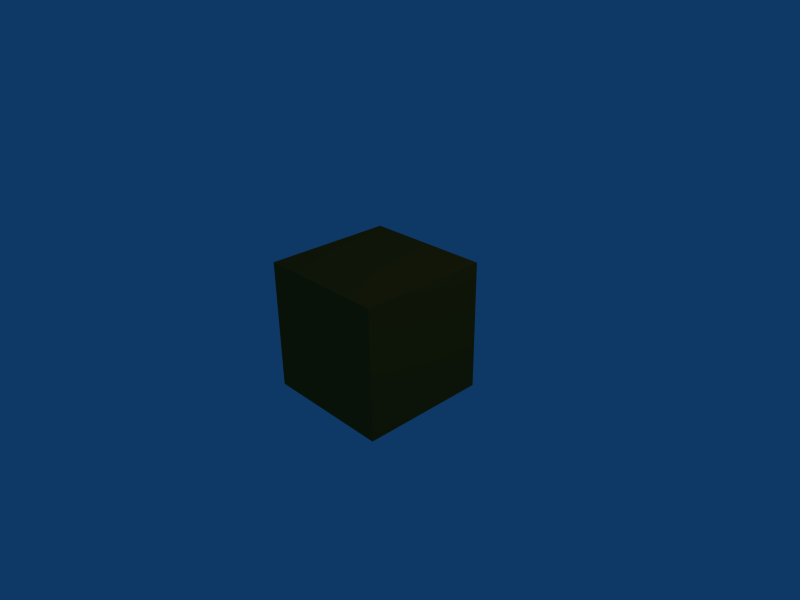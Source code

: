 # Source: cube.blend  (saved by Blender 2.45.0; exported with 4.5.12 LTS)
import bpy
from mathutils import Matrix  # noqa: F401  (used for matrix-valued properties, if any)

bpy.ops.wm.read_factory_settings(use_empty=True)
scene = bpy.context.scene
scene.name = 'Scene'

# ---- collections
col_collection_1 = bpy.data.collections.new('Collection 1'); scene.collection.children.link(col_collection_1)

# ---- materials (node trees are filled in below, after node groups)
mat_material = bpy.data.materials.new('Material')
mat_material.alpha_threshold = 0.0
mat_material.preview_render_type = 'CUBE'
mat_material.diffuse_color = (0.6146, 0.3138, 0.07653, 1.0)
mat_material.roughness = 0.5
mat_material.line_color = (0.0, 0.0, 0.0, 1.0)

# ---- material node trees

# ---- world
world_world = bpy.data.worlds.new('World'); scene.world = world_world
world_world.color = (0.05656, 0.2208, 0.4)
world_world.use_sun_shadow = False
world_world.sun_shadow_jitter_overblur = 0.0
world_world.cycles.sampling_method = 'MANUAL'
world_world.cycles.sample_map_resolution = 256

# ---- cameras
cam_camera = bpy.data.cameras.new('Camera')
cam_camera.passepartout_alpha = 0.2
cam_camera.clip_end = 100.0
cam_camera.lens = 35.0
cam_camera.ortho_scale = 7.314
cam_camera.show_passepartout = False
cam_camera.show_safe_areas = True
cam_camera.dof.focus_distance = 0.0
cam_camera.dof.aperture_fstop = 128.0

# ---- lights
light_spot = bpy.data.lights.new('Spot', 'POINT')
light_spot.transmission_factor = 0.0
light_spot.cutoff_distance = 30.0
light_spot.energy = 100.0
light_spot.shadow_buffer_clip_start = 1.001
light_spot.shadow_soft_size = 1.0
light_spot.shadow_maximum_resolution = 0.006
light_spot.use_absolute_resolution = True
light_spot.cycles.use_multiple_importance_sampling = False

# ---- meshes
me_cube = bpy.data.meshes.new('Cube')
me_cube.from_pydata([(1.0, 1.0, -1.0), (1.0, -1.0, -1.0), (-1.0, -1.0, -1.0), (-1.0, 1.0, -1.0), (1.0, 1.0, 1.0), (1.0, -1.0, 1.0), (-1.0, -1.0, 1.0), (-1.0, 1.0, 1.0)], [], [(0, 1, 2, 3), (4, 7, 6, 5), (0, 4, 5, 1), (1, 5, 6, 2), (2, 6, 7, 3), (4, 0, 3, 7)])
me_cube.materials.append(mat_material)
me_cube.use_remesh_preserve_volume = False
me_cube.use_remesh_preserve_attributes = False
me_cube.use_mirror_vertex_groups = False
me_cube.update()

# ---- objects
ob_cube = bpy.data.objects.new('Cube', me_cube)
ob_lamp = bpy.data.objects.new('Lamp', light_spot)
ob_camera = bpy.data.objects.new('Camera', cam_camera)

# ---- transforms, parenting, visibility, modifiers, constraints
ob_cube.location = (0.0, 0.0, 0.0)
ob_cube.lock_rotations_4d = False
ob_cube.empty_display_type = 'ARROWS'
ob_cube.color = (0.0, 0.0, 0.0, 1.0)
ob_cube.lineart.crease_threshold = 0.0
ob_lamp.location = (4.076, 1.005, 5.904)
ob_lamp.rotation_euler = (0.6503, 0.05522, 1.866)
ob_lamp.lock_rotations_4d = False
ob_lamp.empty_display_type = 'ARROWS'
ob_lamp.color = (0.0, 0.0, 0.0, 0.0)
ob_lamp.lineart.crease_threshold = 0.0
ob_camera.location = (7.481, -6.508, 5.344)
ob_camera.rotation_euler = (1.109, 0.01082, 0.8149)
ob_camera.lock_rotations_4d = False
ob_camera.empty_display_type = 'ARROWS'
ob_camera.color = (0.0, 0.0, 0.0, 0.0)
ob_camera.display_type = 'WIRE'
ob_camera.lineart.crease_threshold = 0.0

# ---- collection membership
col_collection_1.objects.link(ob_cube)
col_collection_1.objects.link(ob_lamp)
col_collection_1.objects.link(ob_camera)

# ---- scene / render settings (as saved in the file)
scene.camera = ob_camera
scene.frame_start = 1; scene.frame_end = 250; scene.frame_set(1)
scene.render.engine = 'BLENDER_EEVEE_NEXT'
scene.render.image_settings.file_format = 'JPEG'
scene.render.image_settings.color_mode = 'RGB'
scene.render.image_settings.compression = 90
scene.render.resolution_x = 800
scene.render.resolution_y = 600
scene.render.pixel_aspect_x = 100.0
scene.render.pixel_aspect_y = 100.0
scene.render.fps = 25
scene.render.dither_intensity = 0.0
scene.render.use_compositing = False
scene.render.use_sequencer = False
scene.render.bake_margin = 2
scene.render.bake_bias = 0.0
scene.render.use_stamp_time = False
scene.render.use_stamp_date = False
scene.render.use_stamp_frame = False
scene.render.use_stamp_camera = False
scene.render.use_stamp_scene = False
scene.render.use_stamp_filename = False
scene.render.use_stamp_render_time = False
scene.render.stamp_font_size = 0
scene.cycles.use_denoising = False
scene.cycles.samples = 10
scene.cycles.sampling_pattern = 'TABULATED_SOBOL'
scene.cycles.light_sampling_threshold = 0.0
scene.cycles.use_adaptive_sampling = False
scene.cycles.use_light_tree = False
scene.cycles.blur_glossy = 0.0
scene.cycles.volume_bounces = 1
scene.cycles.pixel_filter_type = 'GAUSSIAN'
scene.cycles.sample_clamp_indirect = 0.0
scene.view_settings.view_transform = 'Raw'
bpy.context.view_layer.update()
